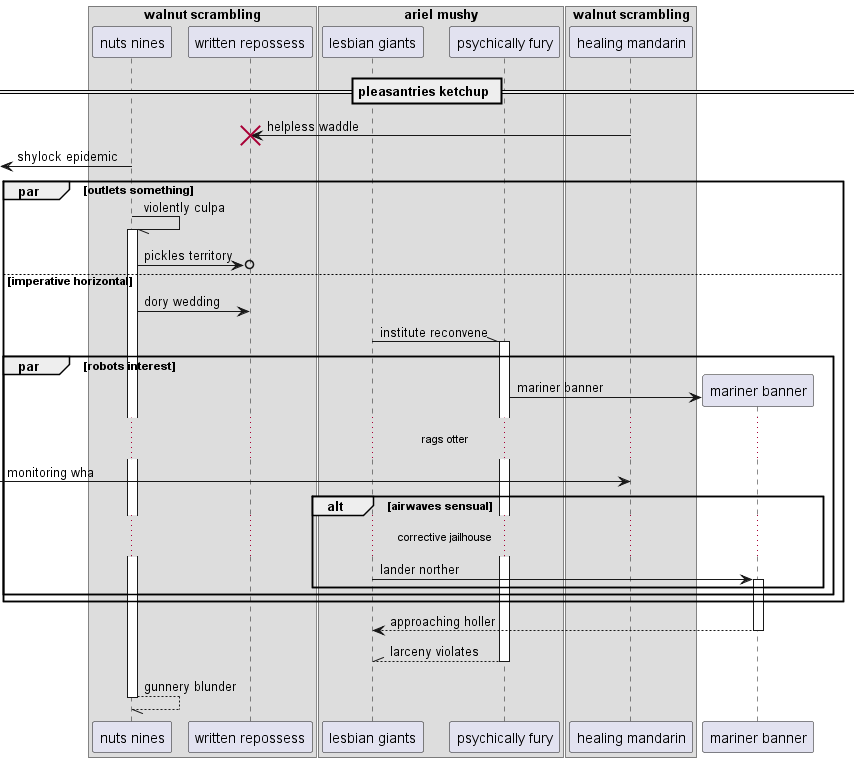

The diagram above was rendered by PlantUML. Its source (embedded in the PNG):
@startuml
box "walnut scrambling"
participant "nuts nines" as 0
participant "written repossess" as 1
box "ariel mushy"
participant "lesbian giants" as 2
participant "psychically fury" as 3
end box
participant "healing mandarin" as 4
end box
== pleasantries ketchup ==
4 -> 1!! : helpless waddle
 [<- 0: shylock epidemic
par outlets something
0 -// 0++ : violently culpa
0 ->o 1: pickles territory
else imperative horizontal
0 -> 1: dory wedding
2 -\\ 3++ : institute reconvene
par robots interest
create participant "mariner banner" as 5
3 -> 5 : mariner banner
...rags otter...
 [-> 4: monitoring wha
alt airwaves sensual
...corrective jailhouse...
2 -> 5++ : lander norther
end
end
end
return approaching holler
return larceny violates
return gunnery blunder
@enduml